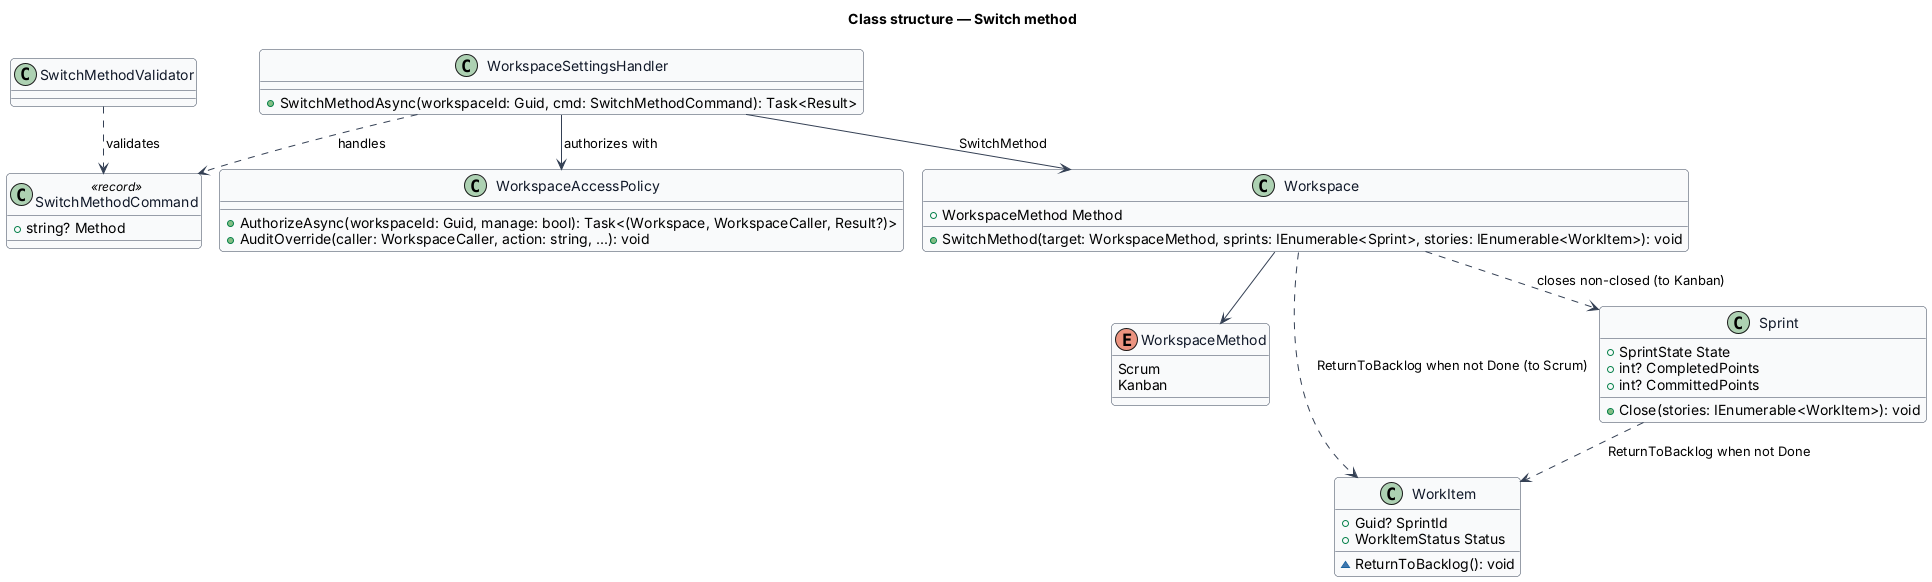

The diagram above was rendered by PlantUML. Its source (embedded in the PNG):
@startuml
!pragma layout smetana
skinparam backgroundColor #FFFFFF
skinparam shadowing false
skinparam roundcorner 8
skinparam defaultFontName Arial
skinparam ArrowColor #344054
skinparam class {
  BorderColor #344054
  FontColor #101828
  BackgroundColor #F9FAFB
}
title Class structure — Switch method

enum WorkspaceMethod {
  Scrum
  Kanban
}
class Workspace {
  +WorkspaceMethod Method
  +SwitchMethod(target: WorkspaceMethod, sprints: IEnumerable<Sprint>, stories: IEnumerable<WorkItem>): void
}
class Sprint {
  +SprintState State
  +int? CompletedPoints
  +int? CommittedPoints
  +Close(stories: IEnumerable<WorkItem>): void
}
class WorkItem {
  +Guid? SprintId
  +WorkItemStatus Status
  ~ReturnToBacklog(): void
}
class SwitchMethodCommand <<record>> {
  +string? Method
}
class SwitchMethodValidator
class WorkspaceSettingsHandler {
  +SwitchMethodAsync(workspaceId: Guid, cmd: SwitchMethodCommand): Task<Result>
}
class WorkspaceAccessPolicy {
  +AuthorizeAsync(workspaceId: Guid, manage: bool): Task<(Workspace, WorkspaceCaller, Result?)>
  +AuditOverride(caller: WorkspaceCaller, action: string, ...): void
}
Workspace --> WorkspaceMethod
Workspace ..> Sprint : closes non-closed (to Kanban)
Workspace ..> WorkItem : ReturnToBacklog when not Done (to Scrum)
Sprint ..> WorkItem : ReturnToBacklog when not Done
SwitchMethodValidator ..> SwitchMethodCommand : validates
WorkspaceSettingsHandler ..> SwitchMethodCommand : handles
WorkspaceSettingsHandler --> WorkspaceAccessPolicy : authorizes with
WorkspaceSettingsHandler --> Workspace : SwitchMethod
@enduml